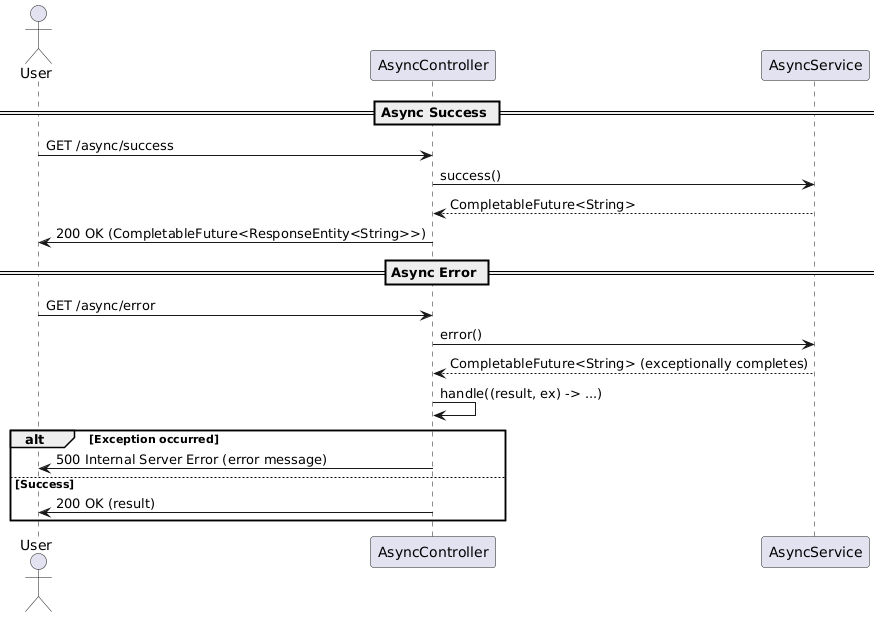

The diagram above was rendered by PlantUML. Its source (embedded in the PNG):
@startuml
actor User
participant "AsyncController" as Controller
participant "AsyncService" as Service

== Async Success ==
User -> Controller: GET /async/success
Controller -> Service: success()
Service --> Controller: CompletableFuture<String>
Controller -> User: 200 OK (CompletableFuture<ResponseEntity<String>>)

== Async Error ==
User -> Controller: GET /async/error
Controller -> Service: error()
Service --> Controller: CompletableFuture<String> (exceptionally completes)
Controller -> Controller: handle((result, ex) -> ...)
alt Exception occurred
    Controller -> User: 500 Internal Server Error (error message)
else Success
    Controller -> User: 200 OK (result)
end
@enduml